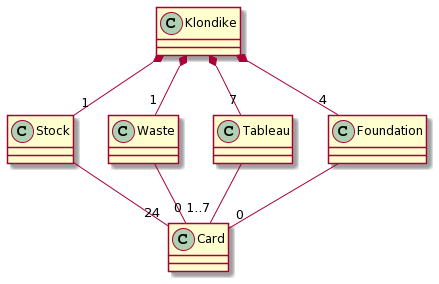

The diagram above was rendered by PlantUML. Its source (embedded in the PNG):
@startuml
class Klondike

class Stock
class Waste
class Tableau
class Foundation

class Card

Klondike *-- "1" Stock
Klondike *-- "1" Waste
Klondike *-- "7" Tableau
Klondike *-- "4" Foundation

Stock -- "24" Card
Waste -- "0" Card
Tableau -- "1..7" Card
Foundation -- "0" Card
@enduml